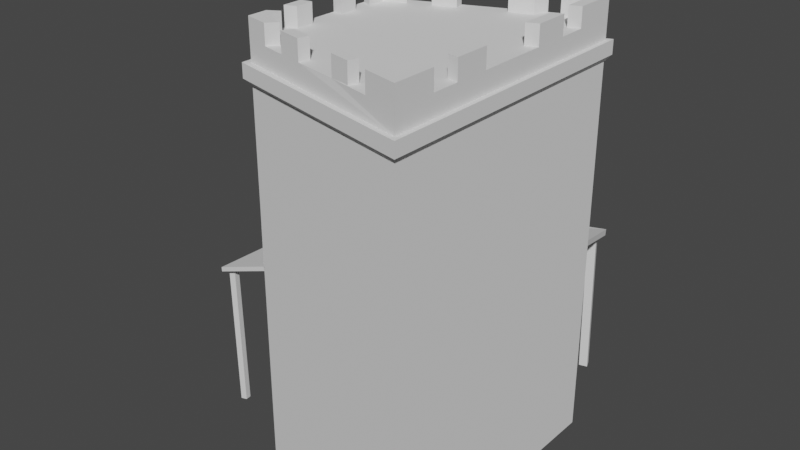 # Source: Arab_house5.blend  (saved by Blender 3.5.10; exported with 4.5.12 LTS)
import bpy
from mathutils import Matrix  # noqa: F401  (used for matrix-valued properties, if any)

bpy.ops.wm.read_factory_settings(use_empty=True)
scene = bpy.context.scene
scene.name = 'Scene'

# ---- collections
col_collection = bpy.data.collections.new('Collection'); scene.collection.children.link(col_collection)

# ---- world
world_world = bpy.data.worlds.new('World'); scene.world = world_world
world_world.use_nodes = True; world_world.node_tree.nodes.clear()
_N = world_world.node_tree.nodes; _L = world_world.node_tree.links
n0 = _N.new('ShaderNodeOutputWorld'); n0.name = 'World Output'; n0.location = (300, 300)
n1 = _N.new('ShaderNodeBackground'); n1.name = 'Background'; n1.location = (10, 300)
n1.inputs[0].default_value = (0.05088, 0.05088, 0.05088, 1.0)
_L.new(n1.outputs[0], n0.inputs[0])
n0.is_active_output = True
world_world.color = (0.05088, 0.05088, 0.05088)
world_world.use_sun_shadow = False
world_world.sun_shadow_jitter_overblur = 0.0

# ---- meshes
me_cube_007 = bpy.data.meshes.new('Cube.007')
me_cube_007.from_pydata([(-1.0, -1.0, -1.0), (-1.0, -1.0, 1.0), (-1.0, 1.0, -1.0), (-1.0, 1.0, 1.0), (1.0, -1.0, -1.0), (1.0, -1.0, 1.0), (1.0, 1.0, -1.0), (1.0, 1.0, 1.0)], [], [(0, 1, 3, 2), (2, 3, 7, 6), (6, 7, 5, 4), (4, 5, 1, 0), (2, 6, 4, 0), (7, 3, 1, 5)])
_uv = me_cube_007.uv_layers.new(name='UVMap')
_uv.uv.foreach_set('vector', [0.375, 0.0, 0.625, 0.0, 0.625, 0.25, 0.375, 0.25, 0.375, 0.25, 0.625, 0.25, 0.625, 0.5, 0.375, 0.5, 0.375, 0.5, 0.625, 0.5, 0.625, 0.75, 0.375, 0.75, 0.375, 0.75, 0.625, 0.75, 0.625, 1.0, 0.375, 1.0, 0.125, 0.5, 0.375, 0.5, 0.375, 0.75, 0.125, 0.75, 0.625, 0.5, 0.875, 0.5, 0.875, 0.75, 0.625, 0.75])
me_cube_007.update()
me_plane = bpy.data.meshes.new('Plane')
me_plane.from_pydata([(-1.0, -1.0, -0.236), (1.0, -1.0, -0.236), (-1.0, 1.0, -0.2453), (1.0, 1.0, -0.2453), (-1.0, 0.7856, 0.0), (1.0, 0.7856, 0.0), (1.0, 0.9299, -0.09027), (-1.0, 0.9299, -0.09027)], [], [(7, 6, 3, 2), (0, 1, 5, 4), (4, 5, 6, 7)])
_uv = me_plane.uv_layers.new(name='UVMap')
_uv.uv.foreach_set('vector', [0.0, 0.9464, 1.0, 0.9464, 1.0, 1.0, 0.0, 1.0, 0.0, 0.0, 1.0, 0.0, 1.0, 0.8928, 0.0, 0.8928, 0.0, 0.8928, 1.0, 0.8928, 1.0, 0.9464, 0.0, 0.9464])
me_plane.update()
me_plane_001 = bpy.data.meshes.new('Plane.001')
me_plane_001.from_pydata([(-1.0, -1.0, -0.236), (1.0, -1.0, -0.236), (-1.0, 1.0, -0.2453), (1.0, 1.0, -0.2453), (-1.0, 0.7856, 0.0), (1.0, 0.7856, 0.0), (1.0, 0.9299, -0.09027), (-1.0, 0.9299, -0.09027)], [], [(7, 6, 3, 2), (0, 1, 5, 4), (4, 5, 6, 7)])
_uv = me_plane_001.uv_layers.new(name='UVMap')
_uv.uv.foreach_set('vector', [0.0, 0.9464, 1.0, 0.9464, 1.0, 1.0, 0.0, 1.0, 0.0, 0.0, 1.0, 0.0, 1.0, 0.8928, 0.0, 0.8928, 0.0, 0.8928, 1.0, 0.8928, 1.0, 0.9464, 0.0, 0.9464])
me_plane_001.update()
me_cube_001 = bpy.data.meshes.new('Cube.001')
me_cube_001.from_pydata([(-0.6641, -2.735, 10.0), (-0.6641, 1.774, 10.0), (4.664, -4.01, 10.0), (4.664, 3.937, 10.0), (-1.0, -3.0, 10.0), (-1.0, 2.0, 10.0), (5.0, 4.436, 10.0), (5.0, -4.436, 10.0), (3.5, 3.827, 10.0), (3.332, 3.396, 10.0), (3.236, -3.979, 10.0), (3.332, -3.691, 10.0), (0.5, -3.359, 10.0), (0.6679, -3.054, 10.0), (0.5, 2.609, 10.0), (0.6679, 2.315, 10.0), (5.0, -2.218, 10.0), (4.664, -2.152, 10.0), (-1.0, -1.75, 10.0), (-0.6641, -1.608, 10.0), (-1.0, 0.75, 10.0), (-0.6641, 0.6466, 10.0), (5.0, 2.218, 10.0), (4.664, 2.079, 10.0), (-1.0, 1.375, 10.0), (-0.6641, 1.21, 10.0), (5.0, 3.086, 10.0), (4.664, 2.944, 10.0), (5.0, 1.109, 10.0), (4.664, 0.9568, 10.0), (-1.0, 0.125, 10.0), (-0.6641, 0.08303, 10.0), (-1.0, -1.125, 10.0), (-0.6641, -1.044, 10.0), (5.0, -1.109, 10.0), (4.664, -1.03, 10.0), (5.0, -3.086, 10.0), (4.664, -3.017, 10.0), (-1.0, -2.375, 10.0), (-0.6641, -2.171, 10.0), (1.25, 2.913, 10.0), (1.334, 2.585, 10.0), (1.25, -3.538, 10.0), (1.334, -3.213, 10.0), (-0.25, -3.179, 10.0), (0.001921, -2.894, 10.0), (-0.25, 2.304, 10.0), (0.001921, 2.044, 10.0), (2.606, -3.833, 10.0), (2.666, -3.532, 10.0), (2.75, 3.522, 10.0), (2.666, 3.126, 10.0), (4.25, 4.131, 10.0), (3.998, 3.667, 10.0), (3.932, -4.171, 10.0), (3.998, -3.851, 10.0), (-1.0, 1.375, 10.6), (-1.0, 2.0, 10.6), (4.25, 4.131, 10.6), (5.0, 4.436, 10.6), (5.0, -3.086, 10.6), (5.0, -4.436, 10.6), (-0.25, -3.179, 10.6), (-1.0, -3.0, 10.6), (-0.6641, 1.21, 10.6), (-0.6641, 1.774, 10.6), (3.998, 3.667, 10.6), (4.664, 3.937, 10.6), (4.664, -3.017, 10.6), (4.664, -4.01, 10.6), (0.001921, -2.894, 10.6), (-0.6641, -2.735, 10.6), (2.75, 3.522, 10.6), (3.5, 3.827, 10.6), (2.666, 3.126, 10.6), (3.332, 3.396, 10.6), (3.332, -3.691, 10.6), (3.236, -3.979, 10.6), (1.25, -3.538, 10.6), (0.5, -3.359, 10.6), (1.334, -3.213, 10.6), (0.6679, -3.054, 10.6), (0.6679, 2.315, 10.6), (0.5, 2.609, 10.6), (5.0, -1.109, 10.6), (5.0, -2.218, 10.6), (4.664, -1.03, 10.6), (4.664, -2.152, 10.6), (-0.6641, -1.608, 10.6), (-1.0, -1.75, 10.6), (-1.0, 0.125, 10.6), (-1.0, 0.75, 10.6), (-0.6641, 0.08303, 10.6), (-0.6641, 0.6466, 10.6), (4.664, 2.079, 10.6), (5.0, 2.218, 10.6), (5.0, 3.086, 10.6), (4.664, 2.944, 10.6), (5.0, 1.109, 10.6), (4.664, 0.9568, 10.6), (-1.0, -1.125, 10.6), (-0.6641, -1.044, 10.6), (-1.0, -2.375, 10.6), (-0.6641, -2.171, 10.6), (1.25, 2.913, 10.6), (1.334, 2.585, 10.6), (-0.25, 2.304, 10.6), (0.001921, 2.044, 10.6), (2.606, -3.833, 10.6), (2.666, -3.532, 10.6), (3.932, -4.171, 10.6), (3.998, -3.851, 10.6), (-1.0, -3.0, 5.0), (-1.0, -3.0, 7.5), (5.0, -4.436, 5.0), (5.0, -4.436, 7.5), (5.0, 4.436, 5.0), (5.0, 4.436, 7.5), (-1.0, -3.0, 8.75), (-1.0, 2.0, 8.75), (5.0, 4.436, 8.75), (5.0, -4.436, 8.75), (-1.0, 2.0, 9.375), (-1.0, -3.0, 9.375), (5.0, -4.436, 9.375), (5.0, 4.436, 9.375), (-1.197, 2.132, 9.375), (5.132, 4.632, 9.375), (5.147, -4.622, 9.375), (-1.186, -3.147, 9.375), (-0.4648, 2.377, 3.725), (-1.072, 0.3935, 3.725), (-2.576, 3.865, 3.725), (-3.764, 1.989, 3.725), (-2.66, 3.732, 0.1576), (-3.68, 2.122, 0.1576), (-1.153, 2.012, 3.725), (-0.4648, 2.377, 3.428), (-1.072, 0.3935, 3.428), (-1.23, 0.1272, 3.428), (-1.23, 0.1272, 3.725), (-2.636, 4.169, 3.725), (-4.065, 1.917, 3.725), (-4.065, 1.917, 3.428), (-0.2864, 2.63, 3.725), (-0.2864, 2.63, 3.428), (-2.636, 4.169, 3.428), (-2.576, 3.865, 4.127), (-3.764, 1.989, 4.127), (-1.072, 0.3935, 4.127), (-0.4648, 2.377, 4.127), (-2.576, 3.865, 3.428), (-2.576, 3.865, 0.0), (-3.764, 1.989, 0.0), (-3.764, 1.989, 3.428), (-2.514, 3.64, 0.1576), (-3.534, 2.03, 0.1576), (-3.534, 2.03, 0.3), (-2.514, 3.64, 0.3), (-2.772, 3.036, 3.007), (-2.624, 3.269, 2.768), (-2.66, 3.732, 2.034), (-3.17, 2.927, 3.27), (-2.699, 3.671, 2.504), (-2.808, 3.499, 2.848), (-2.971, 3.241, 3.113), (-3.68, 2.122, 2.034), (-3.369, 2.613, 3.113), (-3.532, 2.355, 2.848), (-3.641, 2.183, 2.504), (-3.154, 2.123, 2.012), (-2.796, 2.69, 2.964), (-3.122, 2.174, 2.407), (-3.04, 2.303, 2.665), (-2.913, 2.503, 2.871), (-2.437, 3.256, 2.012), (-2.678, 2.876, 2.871), (-2.551, 3.076, 2.665), (-2.469, 3.206, 2.407), (-2.286, 3.495, 0.3), (-3.305, 1.885, 0.3), (-2.433, 3.262, 2.848), (-2.597, 3.004, 3.113), (-2.324, 3.434, 2.504), (-2.286, 3.495, 2.034), (-3.267, 1.945, 2.504), (-3.305, 1.885, 2.034), (-3.158, 2.118, 2.848), (-2.994, 2.376, 3.113), (-2.796, 2.69, 3.27), (-2.485, 3.181, 2.768), (-2.632, 2.948, 3.007), (-2.387, 3.334, 2.461), (-2.352, 3.391, 2.024), (-3.204, 2.045, 2.461), (-3.239, 1.989, 2.024), (-3.106, 2.199, 2.768), (-2.959, 2.432, 3.007), (-2.796, 2.69, 3.136), (-2.35, 3.392, 0.3), (-3.242, 1.985, 0.3), (-3.155, 2.122, 0.3439), (-2.433, 3.263, 0.3439), (-2.527, 3.423, 2.461), (-2.491, 3.479, 2.024), (-3.343, 2.134, 2.461), (-3.379, 2.078, 2.024), (-3.246, 2.287, 2.768), (-3.099, 2.52, 3.007), (-2.935, 2.778, 3.136), (-2.672, 3.194, 2.693), (-2.805, 2.984, 2.909), (-2.586, 3.33, 2.422), (-2.553, 3.382, 2.016), (-3.284, 2.227, 2.422), (-3.318, 2.175, 2.016), (-3.198, 2.363, 2.693), (-3.066, 2.572, 2.909), (-2.935, 2.778, 3.012), (-2.49, 3.481, 0.3), (-3.318, 2.173, 0.3), (-3.381, 2.074, 0.3), (-2.549, 3.389, 0.3), (-2.532, 3.105, 2.693), (-2.665, 2.896, 2.909), (-2.446, 3.241, 2.422), (-2.413, 3.293, 2.016), (-3.145, 2.138, 2.422), (-3.178, 2.086, 2.016), (-3.059, 2.274, 2.693), (-2.926, 2.484, 2.909), (-2.796, 2.69, 3.012), (-2.409, 3.3, 0.3), (-3.179, 2.085, 0.3), (-2.422, 2.995, 2.665), (-2.549, 2.795, 2.871), (-2.341, 3.124, 2.407), (-2.309, 3.175, 2.012), (-2.994, 2.093, 2.407), (-3.026, 2.042, 2.012), (-2.912, 2.222, 2.665), (-2.785, 2.422, 2.871), (-2.667, 2.609, 2.964), (-2.304, 3.182, 0.3439), (-3.027, 2.041, 0.3439), (-1.197, 2.132, 8.937), (5.132, 4.632, 8.937), (5.147, -4.622, 8.937), (-1.186, -3.147, 8.937), (5.0, 4.436, 3.047), (-0.4648, 2.377, 3.047), (-2.576, 3.865, 2.5), (-0.4648, 2.377, 3.203), (-2.576, 3.865, 2.657), (5.0, 4.436, 3.239), (-0.8698, 2.734, 3.205), (-0.8506, 2.727, 3.045), (3.934, 6.381, 2.311), (-2.59, 3.935, 4.127), (-2.636, 4.169, 3.96), (-4.065, 1.917, 3.96), (-3.836, 1.972, 4.127), (-1.144, 0.2726, 4.127), (-1.23, 0.1272, 3.96), (-0.2864, 2.63, 3.96), (-0.3843, 2.492, 4.127), (-1.362, 4.58, 2.307), (-1.401, 4.644, 2.449), (4.294, 6.81, 2.426), (4.319, 6.74, 2.249), (-1.02, 4.373, 2.389), (4.187, 6.479, 2.308), (4.279, 6.242, 2.386), (4.021, 6.151, 2.398), (-0.7823, 4.476, 2.385), (-0.9359, 4.168, 2.448), (-0.7103, 4.249, 2.451), (1.61, 5.439, 2.348), (1.37, 5.342, 2.352), (1.708, 5.179, 2.428), (1.462, 5.091, 2.429), (4.068, 6.23, -2.526), (3.981, 6.46, -2.527), (4.325, 6.322, -2.538), (4.234, 6.558, -2.531), (-0.8494, 4.476, -2.454), (-1.087, 4.373, -2.449), (-1.003, 4.168, -2.476), (-0.7774, 4.249, -2.473), (1.61, 5.317, -2.49), (1.37, 5.22, -2.487), (1.708, 5.057, -2.495), (1.462, 4.969, -2.495), (-1.0, -3.0, -3.41), (5.0, -4.436, -3.41), (5.0, 4.436, -3.41), (-1.072, 0.3935, -3.41), (-0.4648, 2.377, -3.41), (-2.576, 3.865, -3.41), (-3.764, 1.989, -3.41)], [], [(1, 47, 107, 65), (41, 51, 50, 40), (55, 11, 10, 54), (47, 15, 14, 46), (35, 17, 87, 86), (50, 72, 73, 8, 52, 58, 59, 6, 125, 122, 5, 57, 106, 46, 14, 83, 104, 40), (33, 31, 30, 32), (39, 19, 18, 38), (27, 23, 22, 26), (39, 38, 102, 103), (49, 48, 108, 109), (21, 25, 24, 20), (3, 27, 97, 67), (0, 39, 103, 71), (17, 37, 36, 16), (31, 21, 93, 92), (41, 40, 104, 105), (13, 45, 44, 12), (29, 35, 34, 28), (12, 44, 62, 63, 4, 123, 124, 7, 61, 110, 54, 10, 77, 108, 48, 42, 78, 79), (13, 12, 79, 81), (13, 43, 49, 11, 55, 2, 37, 17, 35, 29, 23, 27, 3, 53, 9, 51, 41, 15, 47, 1, 25, 21, 31, 33, 19, 39, 0, 45), (9, 53, 52, 8), (64, 65, 57, 56), (66, 67, 59, 58), (68, 69, 61, 60), (70, 71, 63, 62), (74, 75, 73, 72), (80, 81, 79, 78), (86, 87, 85, 84), (92, 93, 91, 90), (67, 97, 96, 59), (94, 99, 98, 95), (88, 101, 100, 89), (71, 103, 102, 63), (82, 105, 104, 83), (65, 107, 106, 57), (76, 109, 108, 77), (69, 111, 110, 61), (34, 35, 86, 84), (51, 9, 75, 74), (30, 31, 92, 90), (2, 55, 111, 69), (47, 46, 106, 107), (36, 37, 68, 60), (55, 54, 110, 111), (29, 28, 98, 99), (25, 1, 65, 64), (44, 45, 70, 62), (53, 3, 67, 66), (10, 11, 76, 77), (37, 2, 69, 68), (52, 53, 66, 58), (22, 23, 94, 95), (18, 19, 88, 89), (9, 8, 73, 75), (27, 26, 96, 97), (45, 0, 71, 70), (33, 32, 100, 101), (15, 41, 105, 82), (11, 49, 109, 76), (24, 56, 57, 5, 122, 123, 4, 63, 102, 38, 18, 89, 100, 32, 30, 90, 91, 20), (24, 25, 64, 56), (43, 13, 81, 80), (19, 33, 101, 88), (21, 20, 91, 93), (17, 16, 85, 87), (23, 29, 99, 94), (42, 43, 80, 78), (50, 51, 74, 72), (14, 15, 82, 83), (49, 43, 42, 48), (28, 34, 84, 85, 16, 36, 60, 61, 7, 124, 125, 6, 59, 96, 26, 22, 95, 98), (124, 123, 129, 128), (249, 295, 297, 250), (127, 128, 247, 246), (112, 293, 294, 114, 115, 121, 118, 113), (123, 122, 126, 129), (128, 129, 248, 247), (129, 126, 245, 248), (126, 127, 246, 245), (122, 125, 127, 126), (125, 124, 128, 127), (133, 132, 147, 148), (131, 136, 130, 132, 133), (131, 133, 148, 149), (151, 154, 143, 146), (250, 297, 298, 152, 251, 253, 151, 137, 252, 255, 256), (139, 140, 142, 143), (144, 145, 146, 141), (141, 146, 143, 142), (130, 144, 264, 265, 150), (154, 138, 139, 143), (137, 151, 146, 145), (130, 137, 145, 144), (138, 131, 140, 139), (144, 141, 259, 264), (140, 131, 149, 262, 263), (142, 140, 263, 260), (149, 148, 261, 262), (132, 130, 150, 147), (148, 147, 258, 261), (147, 150, 265, 258), (135, 134, 152, 153), (134, 135, 156, 155), (157, 158, 155, 156), (188, 167, 162, 189), (158, 157, 180, 200, 233, 232, 199, 179), (161, 163, 164, 165, 162, 167, 168, 169, 166, 135, 153, 154, 151, 253, 251, 152, 134), (166, 186, 180, 157, 156, 135), (185, 169, 168, 187), (186, 166, 169, 185), (189, 162, 165, 182), (182, 165, 164, 181), (181, 164, 163, 183), (183, 163, 161, 184), (161, 134, 155, 158, 179, 184), (233, 200, 221, 220), (196, 194, 195, 200, 180, 186, 185, 187, 188, 189, 182, 181, 183, 184, 179, 199, 193, 192, 190, 191, 198, 197), (193, 199, 219, 204), (200, 195, 206, 221), (199, 232, 222, 219), (191, 190, 160, 159), (223, 224, 211, 210), (198, 191, 159, 209), (224, 231, 218, 211), (197, 198, 209, 208), (231, 230, 217, 218), (226, 213, 222, 232), (233, 220, 215, 228), (214, 215, 220, 221, 206, 205, 207, 208, 209, 159, 160, 203, 204, 219, 222, 213, 212, 210, 211, 218, 217, 216), (225, 223, 210, 212), (190, 192, 203, 160), (226, 225, 212, 213), (192, 193, 204, 203), (227, 228, 215, 214), (195, 194, 205, 206), (229, 227, 214, 216), (194, 196, 207, 205), (230, 229, 216, 217), (196, 197, 208, 207), (174, 171, 242, 241), (173, 172, 170, 201, 233, 228, 227, 229, 230, 231, 224, 223, 225, 226, 232, 202, 175, 178, 177, 176, 171, 174), (201, 202, 232, 233), (244, 239, 238, 240, 241, 242, 235, 234, 236, 237, 243), (170, 172, 238, 239), (175, 202, 243, 237), (176, 177, 234, 235), (171, 176, 235, 242), (172, 173, 240, 238), (177, 178, 236, 234), (202, 201, 244, 243), (173, 174, 241, 240), (178, 175, 237, 236), (201, 170, 239, 244), (187, 168, 167, 188), (119, 118, 248, 245), (118, 121, 247, 248), (121, 120, 246, 247), (120, 119, 245, 246), (254, 268, 267, 255, 252), (153, 299, 296, 138, 154), (250, 256, 266, 270, 275, 276, 274, 278, 280, 279, 277, 257, 273, 272, 271, 269, 249), (275, 270, 286, 287), (259, 260, 261, 258), (262, 261, 260, 263), (258, 265, 264, 259), (141, 142, 260, 259), (269, 271, 257, 277, 278, 274, 270, 266), (268, 269, 266, 267), (256, 255, 267, 266), (272, 273, 281, 283), (284, 283, 281, 282), (271, 272, 283, 284), (285, 288, 287, 286), (289, 291, 292, 290), (280, 278, 290, 292), (257, 271, 284, 282), (278, 277, 289, 290), (276, 275, 287, 288), (277, 279, 291, 289), (274, 276, 288, 285), (270, 274, 285, 286), (273, 257, 282, 281), (279, 280, 292, 291), (249, 269, 268, 254), (153, 152, 298, 299), (114, 294, 295, 249, 254, 116, 117, 120, 121, 115)])
_uv = me_cube_001.uv_layers.new(name='UVMap')
_uv.uv.foreach_set('vector', [0.861, 0.5153, 0.8333, 0.5148, 0.8333, 0.5148, 0.861, 0.5153, 0.7778, 0.5137, 0.7222, 0.5126, 0.7188, 0.5, 0.7812, 0.5, 0.6667, 0.7388, 0.6945, 0.7383, 0.6875, 0.75, 0.6562, 0.75, 0.8333, 0.5148, 0.8055, 0.5142, 0.8125, 0.5, 0.8438, 0.5, 0.639, 0.6537, 0.639, 0.6823, 0.639, 0.6823, 0.639, 0.6537, 0.625, 0.4062, 0.625, 0.4062, 0.625, 0.4375, 0.625, 0.4375, 0.625, 0.4688, 0.625, 0.4688, 0.625, 0.5, 0.625, 0.5, 0.6094, 0.5, 0.6094, 0.25, 0.625, 0.25, 0.625, 0.25, 0.625, 0.2812, 0.625, 0.2812, 0.625, 0.3125, 0.625, 0.3125, 0.625, 0.3438, 0.625, 0.3438, 0.861, 0.6526, 0.861, 0.5977, 0.875, 0.5938, 0.875, 0.6562, 0.861, 0.7075, 0.861, 0.6801, 0.875, 0.6875, 0.875, 0.7188, 0.639, 0.5395, 0.639, 0.568, 0.625, 0.5625, 0.625, 0.5312, 0.861, 0.7075, 0.875, 0.7188, 0.875, 0.7188, 0.861, 0.7075, 0.7222, 0.7377, 0.7188, 0.75, 0.7188, 0.75, 0.7222, 0.7377, 0.861, 0.5703, 0.861, 0.5428, 0.875, 0.5312, 0.875, 0.5625, 0.639, 0.5109, 0.639, 0.5395, 0.639, 0.5395, 0.639, 0.5109, 0.861, 0.735, 0.861, 0.7075, 0.861, 0.7075, 0.861, 0.735, 0.639, 0.6823, 0.639, 0.7108, 0.625, 0.7188, 0.625, 0.6875, 0.861, 0.5977, 0.861, 0.5703, 0.861, 0.5703, 0.861, 0.5977, 0.7778, 0.5137, 0.7812, 0.5, 0.7812, 0.5, 0.7778, 0.5137, 0.8055, 0.7361, 0.8333, 0.7355, 0.8437, 0.75, 0.8125, 0.75, 0.639, 0.5966, 0.639, 0.6537, 0.625, 0.6563, 0.625, 0.5938, 0.625, 0.9375, 0.625, 0.9688, 0.625, 0.9688, 0.625, 1.0, 0.625, 1.0, 0.6094, 1.0, 0.6094, 0.75, 0.625, 0.75, 0.625, 0.75, 0.625, 0.7812, 0.625, 0.7812, 0.625, 0.8125, 0.625, 0.8125, 0.625, 0.8438, 0.625, 0.8438, 0.625, 0.9062, 0.625, 0.9062, 0.625, 0.9375, 0.8055, 0.7361, 0.8125, 0.75, 0.8125, 0.75, 0.8055, 0.7361, 0.8055, 0.7361, 0.7778, 0.7366, 0.7222, 0.7377, 0.6945, 0.7383, 0.6667, 0.7388, 0.639, 0.7394, 0.639, 0.7108, 0.639, 0.6823, 0.639, 0.6537, 0.639, 0.5966, 0.639, 0.568, 0.639, 0.5395, 0.639, 0.5109, 0.6667, 0.5115, 0.6945, 0.512, 0.7222, 0.5126, 0.7778, 0.5137, 0.8055, 0.5142, 0.8333, 0.5148, 0.861, 0.5153, 0.861, 0.5428, 0.861, 0.5703, 0.861, 0.5977, 0.861, 0.6526, 0.861, 0.6801, 0.861, 0.7075, 0.861, 0.735, 0.8333, 0.7355, 0.6945, 0.512, 0.6667, 0.5115, 0.6562, 0.5, 0.6875, 0.5, 0.861, 0.5428, 0.861, 0.5153, 0.875, 0.5, 0.875, 0.5312, 0.6667, 0.5115, 0.639, 0.5109, 0.625, 0.5, 0.6562, 0.5, 0.639, 0.7108, 0.639, 0.7394, 0.625, 0.75, 0.625, 0.7188, 0.8333, 0.7355, 0.861, 0.735, 0.875, 0.75, 0.8437, 0.75, 0.7222, 0.5126, 0.6945, 0.512, 0.6875, 0.5, 0.7188, 0.5, 0.7778, 0.7366, 0.8055, 0.7361, 0.8125, 0.75, 0.7812, 0.75, 0.639, 0.6537, 0.639, 0.6823, 0.625, 0.6875, 0.625, 0.6563, 0.861, 0.5977, 0.861, 0.5703, 0.875, 0.5625, 0.875, 0.5938, 0.639, 0.5109, 0.639, 0.5395, 0.625, 0.5312, 0.625, 0.5, 0.639, 0.568, 0.639, 0.5966, 0.625, 0.5938, 0.625, 0.5625, 0.861, 0.6801, 0.861, 0.6526, 0.875, 0.6562, 0.875, 0.6875, 0.861, 0.735, 0.861, 0.7075, 0.875, 0.7188, 0.875, 0.75, 0.8055, 0.5142, 0.7778, 0.5137, 0.7812, 0.5, 0.8125, 0.5, 0.861, 0.5153, 0.8333, 0.5148, 0.8438, 0.5, 0.875, 0.5, 0.6945, 0.7383, 0.7222, 0.7377, 0.7188, 0.75, 0.6875, 0.75, 0.639, 0.7394, 0.6667, 0.7388, 0.6562, 0.75, 0.625, 0.75, 0.625, 0.6563, 0.639, 0.6537, 0.639, 0.6537, 0.625, 0.6563, 0.7222, 0.5126, 0.6945, 0.512, 0.6945, 0.512, 0.7222, 0.5126, 0.875, 0.5938, 0.861, 0.5977, 0.861, 0.5977, 0.875, 0.5938, 0.639, 0.7394, 0.6667, 0.7388, 0.6667, 0.7388, 0.639, 0.7394, 0.8333, 0.5148, 0.8438, 0.5, 0.8438, 0.5, 0.8333, 0.5148, 0.625, 0.7188, 0.639, 0.7108, 0.639, 0.7108, 0.625, 0.7188, 0.6667, 0.7388, 0.6562, 0.75, 0.6562, 0.75, 0.6667, 0.7388, 0.639, 0.5966, 0.625, 0.5938, 0.625, 0.5938, 0.639, 0.5966, 0.861, 0.5428, 0.861, 0.5153, 0.861, 0.5153, 0.861, 0.5428, 0.8437, 0.75, 0.8333, 0.7355, 0.8333, 0.7355, 0.8437, 0.75, 0.6667, 0.5115, 0.639, 0.5109, 0.639, 0.5109, 0.6667, 0.5115, 0.6875, 0.75, 0.6945, 0.7383, 0.6945, 0.7383, 0.6875, 0.75, 0.639, 0.7108, 0.639, 0.7394, 0.639, 0.7394, 0.639, 0.7108, 0.6562, 0.5, 0.6667, 0.5115, 0.6667, 0.5115, 0.6562, 0.5, 0.625, 0.5625, 0.639, 0.568, 0.639, 0.568, 0.625, 0.5625, 0.875, 0.6875, 0.861, 0.6801, 0.861, 0.6801, 0.875, 0.6875, 0.6945, 0.512, 0.6875, 0.5, 0.6875, 0.5, 0.6945, 0.512, 0.639, 0.5395, 0.625, 0.5312, 0.625, 0.5312, 0.639, 0.5395, 0.8333, 0.7355, 0.861, 0.735, 0.861, 0.735, 0.8333, 0.7355, 0.861, 0.6526, 0.875, 0.6562, 0.875, 0.6562, 0.861, 0.6526, 0.8055, 0.5142, 0.7778, 0.5137, 0.7778, 0.5137, 0.8055, 0.5142, 0.6945, 0.7383, 0.7222, 0.7377, 0.7222, 0.7377, 0.6945, 0.7383, 0.625, 0.2188, 0.625, 0.2188, 0.625, 0.25, 0.625, 0.25, 0.6094, 0.25, 0.6094, 0.0, 0.625, 0.0, 0.625, 0.0, 0.625, 0.03125, 0.625, 0.03125, 0.625, 0.0625, 0.625, 0.0625, 0.625, 0.09375, 0.625, 0.09375, 0.625, 0.1562, 0.625, 0.1562, 0.625, 0.1875, 0.625, 0.1875, 0.875, 0.5312, 0.861, 0.5428, 0.861, 0.5428, 0.875, 0.5312, 0.7778, 0.7366, 0.8055, 0.7361, 0.8055, 0.7361, 0.7778, 0.7366, 0.861, 0.6801, 0.861, 0.6526, 0.861, 0.6526, 0.861, 0.6801, 0.861, 0.5703, 0.875, 0.5625, 0.875, 0.5625, 0.861, 0.5703, 0.639, 0.6823, 0.625, 0.6875, 0.625, 0.6875, 0.639, 0.6823, 0.639, 0.568, 0.639, 0.5966, 0.639, 0.5966, 0.639, 0.568, 0.7812, 0.75, 0.7778, 0.7366, 0.7778, 0.7366, 0.7812, 0.75, 0.7188, 0.5, 0.7222, 0.5126, 0.7222, 0.5126, 0.7188, 0.5, 0.8125, 0.5, 0.8055, 0.5142, 0.8055, 0.5142, 0.8125, 0.5, 0.7222, 0.7377, 0.7778, 0.7366, 0.7812, 0.75, 0.7188, 0.75, 0.625, 0.5938, 0.625, 0.6563, 0.625, 0.6563, 0.625, 0.6875, 0.625, 0.6875, 0.625, 0.7188, 0.625, 0.7188, 0.625, 0.75, 0.625, 0.75, 0.6094, 0.75, 0.6094, 0.5, 0.625, 0.5, 0.625, 0.5, 0.625, 0.5312, 0.625, 0.5312, 0.625, 0.5625, 0.625, 0.5625, 0.625, 0.5938, 0.6094, 0.75, 0.6094, 1.0, 0.6094, 1.0, 0.6094, 0.75, 0.4375, 0.5, 0.375, 0.5, 0.375, 0.322, 0.458, 0.322, 0.6094, 0.5, 0.6094, 0.75, 0.5984, 0.75, 0.5984, 0.5, 0.5, 1.0, 0.375, 1.0, 0.375, 0.75, 0.5, 0.75, 0.5625, 0.75, 0.5938, 0.75, 0.5938, 1.0, 0.5625, 1.0, 0.6094, 0.0, 0.6094, 0.25, 0.6094, 0.25, 0.6094, 0.0, 0.6094, 0.75, 0.6094, 1.0, 0.5984, 1.0, 0.5984, 0.75, 0.6094, 0.0, 0.6094, 0.25, 0.5984, 0.25, 0.5984, 0.0, 0.6094, 0.25, 0.6094, 0.5, 0.5984, 0.5, 0.5984, 0.25, 0.6094, 0.25, 0.6094, 0.5, 0.6094, 0.5, 0.6094, 0.25, 0.6094, 0.5, 0.6094, 0.75, 0.6094, 0.75, 0.6094, 0.5, 0.5, 0.2229, 0.5, 0.322, 0.5, 0.322, 0.5, 0.2229, 0.5, 0.2229, 0.5, 0.2767, 0.5, 0.322, 0.5, 0.322, 0.5, 0.2229, 0.5, 0.2229, 0.5, 0.2229, 0.5, 0.2229, 0.5, 0.2229, 0.49, 0.322, 0.49, 0.1567, 0.49, 0.1567, 0.49, 0.322, 0.458, 0.322, 0.375, 0.322, 0.375, 0.322, 0.375, 0.322, 0.458, 0.322, 0.4634, 0.322, 0.49, 0.322, 0.49, 0.322, 0.4634, 0.322, 0.4634, 0.322, 0.458, 0.322, 0.49, 0.1567, 0.5, 0.1567, 0.5, 0.1567, 0.49, 0.1567, 0.5, 0.322, 0.49, 0.322, 0.49, 0.322, 0.5, 0.322, 0.5, 0.322, 0.49, 0.322, 0.49, 0.1567, 0.5, 0.1567, 0.5, 0.322, 0.5, 0.322, 0.5, 0.322, 0.5, 0.322, 0.5, 0.322, 0.49, 0.1567, 0.49, 0.1567, 0.49, 0.1567, 0.49, 0.1567, 0.49, 0.322, 0.49, 0.322, 0.49, 0.322, 0.49, 0.322, 0.5, 0.322, 0.49, 0.322, 0.49, 0.322, 0.5, 0.322, 0.49, 0.1567, 0.5, 0.1567, 0.5, 0.1567, 0.49, 0.1567, 0.5, 0.322, 0.5, 0.322, 0.5, 0.322, 0.5, 0.322, 0.5, 0.1567, 0.5, 0.1567, 0.5, 0.1567, 0.5, 0.1567, 0.5, 0.1567, 0.5, 0.1567, 0.5, 0.1567, 0.5, 0.1567, 0.5, 0.1567, 0.5, 0.2229, 0.5, 0.2229, 0.5, 0.2229, 0.5, 0.2229, 0.5, 0.322, 0.5, 0.322, 0.5, 0.322, 0.5, 0.322, 0.5, 0.2229, 0.5, 0.322, 0.5, 0.322, 0.5, 0.2229, 0.5, 0.322, 0.5, 0.322, 0.5, 0.322, 0.5, 0.322, 0.3803, 0.1685, 0.3803, 0.3103, 0.375, 0.322, 0.375, 0.1567, 0.3803, 0.3103, 0.3803, 0.1685, 0.3803, 0.1685, 0.3803, 0.3103, 0.3881, 0.1685, 0.388, 0.3103, 0.3803, 0.3103, 0.3803, 0.1685, 0.484, 0.2117, 0.4847, 0.2117, 0.4847, 0.2385, 0.4847, 0.2385, 0.388, 0.3103, 0.3881, 0.1685, 0.3881, 0.1685, 0.3881, 0.1773, 0.3881, 0.1861, 0.388, 0.2931, 0.388, 0.3023, 0.388, 0.3103, 0.4532, 0.3103, 0.4652, 0.3103, 0.4755, 0.3103, 0.4823, 0.3103, 0.4847, 0.2385, 0.4847, 0.2117, 0.4847, 0.189, 0.4847, 0.1738, 0.4532, 0.1685, 0.3803, 0.1685, 0.375, 0.1567, 0.49, 0.1567, 0.49, 0.322, 0.4634, 0.322, 0.458, 0.322, 0.375, 0.322, 0.3803, 0.3103, 0.4532, 0.1685, 0.4541, 0.1685, 0.3881, 0.1685, 0.3881, 0.1685, 0.3803, 0.1685, 0.3803, 0.1685, 0.4658, 0.1702, 0.4652, 0.1685, 0.4847, 0.1685, 0.4818, 0.1753, 0.4541, 0.1685, 0.4532, 0.1685, 0.4652, 0.1685, 0.4658, 0.1702, 0.4847, 0.2402, 0.4847, 0.2402, 0.4847, 0.267, 0.484, 0.267, 0.484, 0.267, 0.4847, 0.267, 0.4847, 0.3103, 0.4818, 0.3034, 0.4818, 0.3034, 0.4847, 0.3103, 0.4652, 0.3103, 0.4658, 0.3085, 0.4658, 0.3085, 0.4652, 0.3103, 0.4532, 0.3103, 0.4541, 0.3103, 0.4532, 0.3103, 0.3803, 0.3103, 0.3803, 0.3103, 0.388, 0.3103, 0.388, 0.3103, 0.4541, 0.3103, 0.3881, 0.1861, 0.3881, 0.1773, 0.3881, 0.1773, 0.3881, 0.1861, 0.4772, 0.187, 0.4653, 0.1786, 0.4527, 0.1772, 0.3881, 0.1773, 0.3881, 0.1685, 0.4541, 0.1685, 0.4658, 0.1702, 0.4818, 0.1753, 0.484, 0.2117, 0.4847, 0.2402, 0.484, 0.267, 0.4818, 0.3034, 0.4658, 0.3085, 0.4541, 0.3103, 0.388, 0.3103, 0.388, 0.3023, 0.4526, 0.3016, 0.4652, 0.3001, 0.4772, 0.2918, 0.4809, 0.2637, 0.4822, 0.2399, 0.4809, 0.2153, 0.4526, 0.3016, 0.388, 0.3023, 0.388, 0.3023, 0.4526, 0.3016, 0.3881, 0.1773, 0.4527, 0.1772, 0.4527, 0.1772, 0.3881, 0.1773, 0.388, 0.3023, 0.388, 0.2931, 0.388, 0.2931, 0.388, 0.3023, 0.4809, 0.2637, 0.4772, 0.2918, 0.4772, 0.2918, 0.4809, 0.2637, 0.4736, 0.2824, 0.4779, 0.2595, 0.4779, 0.2595, 0.4736, 0.2824, 0.4822, 0.2399, 0.4809, 0.2637, 0.4809, 0.2637, 0.4822, 0.2399, 0.4779, 0.2595, 0.4794, 0.2398, 0.4794, 0.2398, 0.4779, 0.2595, 0.4809, 0.2153, 0.4822, 0.2399, 0.4822, 0.2399, 0.4809, 0.2153, 0.4794, 0.2398, 0.4779, 0.2196, 0.4779, 0.2196, 0.4794, 0.2398, 0.4516, 0.2934, 0.4516, 0.2934, 0.388, 0.2931, 0.388, 0.2931, 0.3881, 0.1861, 0.3881, 0.1861, 0.4516, 0.1854, 0.4516, 0.1854, 0.4642, 0.1871, 0.4516, 0.1854, 0.3881, 0.1861, 0.3881, 0.1773, 0.4527, 0.1772, 0.4653, 0.1786, 0.4772, 0.187, 0.4809, 0.2153, 0.4822, 0.2399, 0.4809, 0.2637, 0.4772, 0.2918, 0.4652, 0.3001, 0.4526, 0.3016, 0.388, 0.3023, 0.388, 0.2931, 0.4516, 0.2934, 0.4642, 0.2917, 0.4736, 0.2824, 0.4779, 0.2595, 0.4794, 0.2398, 0.4779, 0.2196, 0.4736, 0.1965, 0.4642, 0.2917, 0.4736, 0.2824, 0.4736, 0.2824, 0.4642, 0.2917, 0.4772, 0.2918, 0.4652, 0.3001, 0.4652, 0.3001, 0.4772, 0.2918, 0.4516, 0.2934, 0.4642, 0.2917, 0.4642, 0.2917, 0.4516, 0.2934, 0.4652, 0.3001, 0.4526, 0.3016, 0.4526, 0.3016, 0.4652, 0.3001, 0.4642, 0.1871, 0.4516, 0.1854, 0.4516, 0.1854, 0.4642, 0.1871, 0.4527, 0.1772, 0.4653, 0.1786, 0.4653, 0.1786, 0.4527, 0.1772, 0.4736, 0.1965, 0.4642, 0.1871, 0.4642, 0.1871, 0.4736, 0.1965, 0.4653, 0.1786, 0.4772, 0.187, 0.4772, 0.187, 0.4653, 0.1786, 0.4779, 0.2196, 0.4736, 0.1965, 0.4736, 0.1965, 0.4779, 0.2196, 0.4772, 0.187, 0.4809, 0.2153, 0.4809, 0.2153, 0.4772, 0.187, 0.4767, 0.2213, 0.4783, 0.2397, 0.4783, 0.2397, 0.4767, 0.2213, 0.4723, 0.1998, 0.4637, 0.1904, 0.4513, 0.1886, 0.3897, 0.1893, 0.3881, 0.1861, 0.4516, 0.1854, 0.4642, 0.1871, 0.4736, 0.1965, 0.4779, 0.2196, 0.4794, 0.2398, 0.4779, 0.2595, 0.4736, 0.2824, 0.4642, 0.2917, 0.4516, 0.2934, 0.388, 0.2931, 0.3896, 0.2898, 0.4512, 0.2902, 0.4637, 0.2884, 0.4723, 0.279, 0.4767, 0.2577, 0.4783, 0.2397, 0.4767, 0.2213, 0.3897, 0.1893, 0.3896, 0.2898, 0.388, 0.2931, 0.3881, 0.1861, 0.3897, 0.1893, 0.4513, 0.1886, 0.4637, 0.1904, 0.4723, 0.1998, 0.4767, 0.2213, 0.4783, 0.2397, 0.4767, 0.2577, 0.4723, 0.279, 0.4637, 0.2884, 0.4512, 0.2902, 0.3896, 0.2898, 0.4513, 0.1886, 0.4637, 0.1904, 0.4637, 0.1904, 0.4513, 0.1886, 0.4512, 0.2902, 0.3896, 0.2898, 0.3896, 0.2898, 0.4512, 0.2902, 0.4767, 0.2577, 0.4723, 0.279, 0.4723, 0.279, 0.4767, 0.2577, 0.4783, 0.2397, 0.4767, 0.2577, 0.4767, 0.2577, 0.4783, 0.2397, 0.4637, 0.1904, 0.4723, 0.1998, 0.4723, 0.1998, 0.4637, 0.1904, 0.4723, 0.279, 0.4637, 0.2884, 0.4637, 0.2884, 0.4723, 0.279, 0.3896, 0.2898, 0.3897, 0.1893, 0.3897, 0.1893, 0.3896, 0.2898, 0.4723, 0.1998, 0.4767, 0.2213, 0.4767, 0.2213, 0.4723, 0.1998, 0.4637, 0.2884, 0.4512, 0.2902, 0.4512, 0.2902, 0.4637, 0.2884, 0.3897, 0.1893, 0.4513, 0.1886, 0.4513, 0.1886, 0.3897, 0.1893, 0.4818, 0.1753, 0.4847, 0.1685, 0.4847, 0.2117, 0.484, 0.2117, 0.5938, 0.25, 0.5938, 8.08e-06, 0.5984, 0.0, 0.5984, 0.25, 0.5937, 1.0, 0.5937, 0.7502, 0.5984, 0.75, 0.5984, 1.0, 0.5938, 0.7499, 0.5938, 0.5002, 0.5984, 0.5, 0.5984, 0.75, 0.5938, 0.4997, 0.5938, 0.25, 0.5984, 0.25, 0.5984, 0.5, 0.4423, 0.5, 0.4423, 0.5, 0.4634, 0.322, 0.4634, 0.322, 0.4634, 0.322, 0.375, 0.1567, 0.375, 0.1567, 0.375, 0.1567, 0.49, 0.1567, 0.49, 0.1567, 0.458, 0.322, 0.458, 0.322, 0.458, 0.322, 0.4571, 0.3303, 0.457, 0.3309, 0.4564, 0.3362, 0.4563, 0.3366, 0.4484, 0.4053, 0.4484, 0.4054, 0.4475, 0.4131, 0.4476, 0.4124, 0.439, 0.4871, 0.4388, 0.489, 0.4382, 0.494, 0.4383, 0.4932, 0.4375, 0.5, 0.4375, 0.5, 0.457, 0.3309, 0.4571, 0.3303, 0.4571, 0.3303, 0.457, 0.3309, 0.5, 0.322, 0.5, 0.1567, 0.5, 0.1672, 0.5, 0.3113, 0.5, 0.1567, 0.5, 0.1567, 0.5, 0.1567, 0.5, 0.1567, 0.5, 0.322, 0.5, 0.322, 0.5, 0.322, 0.5, 0.322, 0.5, 0.322, 0.5, 0.1567, 0.5, 0.1567, 0.5, 0.322, 0.4375, 0.5, 0.4383, 0.4932, 0.439, 0.4871, 0.4476, 0.4124, 0.4484, 0.4053, 0.4563, 0.3366, 0.4571, 0.3303, 0.458, 0.322, 0.4423, 0.5, 0.4375, 0.5, 0.458, 0.322, 0.4634, 0.322, 0.458, 0.322, 0.4634, 0.322, 0.4634, 0.322, 0.458, 0.322, 0.4382, 0.494, 0.4388, 0.489, 0.4388, 0.489, 0.4382, 0.494, 0.4383, 0.4932, 0.4382, 0.494, 0.4388, 0.489, 0.439, 0.4871, 0.4383, 0.4932, 0.4382, 0.494, 0.4382, 0.494, 0.4383, 0.4932, 0.4563, 0.3366, 0.4564, 0.3362, 0.457, 0.3309, 0.4571, 0.3303, 0.4476, 0.4124, 0.4475, 0.4131, 0.4484, 0.4054, 0.4484, 0.4053, 0.4484, 0.4054, 0.4484, 0.4053, 0.4484, 0.4053, 0.4484, 0.4054, 0.439, 0.4871, 0.4383, 0.4932, 0.4383, 0.4932, 0.439, 0.4871, 0.4484, 0.4053, 0.4476, 0.4124, 0.4476, 0.4124, 0.4484, 0.4053, 0.4564, 0.3362, 0.457, 0.3309, 0.457, 0.3309, 0.4564, 0.3362, 0.4476, 0.4124, 0.4475, 0.4131, 0.4475, 0.4131, 0.4476, 0.4124, 0.4563, 0.3366, 0.4564, 0.3362, 0.4564, 0.3362, 0.4563, 0.3366, 0.4571, 0.3303, 0.4563, 0.3366, 0.4563, 0.3366, 0.4571, 0.3303, 0.4388, 0.489, 0.439, 0.4871, 0.439, 0.4871, 0.4388, 0.489, 0.4475, 0.4131, 0.4484, 0.4054, 0.4484, 0.4054, 0.4475, 0.4131, 0.4375, 0.5, 0.4375, 0.5, 0.4423, 0.5, 0.4423, 0.5, 0.375, 0.1567, 0.375, 0.322, 0.375, 0.322, 0.375, 0.1567, 0.5, 0.75, 0.375, 0.75, 0.375, 0.5, 0.4375, 0.5, 0.4423, 0.5, 0.5, 0.5, 0.5625, 0.5, 0.5938, 0.5, 0.5938, 0.75, 0.5625, 0.75])
me_cube_001.update()
me_cube_002 = bpy.data.meshes.new('Cube.002')
me_cube_002.from_pydata([(5.0, 4.436, 7.5), (-1.0, 2.0, 8.75), (5.0, 4.436, 8.75), (-0.4648, 2.377, 3.725), (-1.153, 2.012, 3.725), (-0.4648, 2.377, 3.428), (-0.4648, 2.377, 2.657), (5.0, 4.436, 2.692), (5.0, 4.436, 3.846), (5.0, 4.436, 3.872), (0.7841, 2.845, 3.626), (3.384, 3.877, 3.824), (3.483, 3.865, 3.642), (2.248, 3.399, 3.798), (3.475, 3.908, 3.827), (2.003, 3.307, 3.791), (0.7945, 2.83, 3.764), (0.9195, 2.875, 3.768), (3.5, 3.499, 3.806), (2.364, 3.021, 3.78), (2.119, 2.929, 3.773), (1.035, 2.497, 3.75), (2.777, 3.565, 6.202), (2.301, 3.37, 4.973), (2.599, 3.487, 6.025), (2.446, 3.422, 5.742), (2.341, 3.381, 5.365), (3.409, 3.855, 4.969), (2.952, 3.642, 6.201), (3.376, 3.835, 5.361), (3.278, 3.789, 5.739), (3.129, 3.721, 6.023), (2.015, 3.259, 4.974), (1.587, 3.06, 6.206), (2.012, 3.247, 5.366), (1.914, 3.201, 5.744), (1.765, 3.136, 6.027), (1.465, 3.009, 6.206), (0.9656, 2.822, 4.979), (1.286, 2.935, 6.029), (1.131, 2.875, 5.746), (1.025, 2.836, 5.369), (2.434, 2.939, 4.958), (2.893, 3.186, 6.184), (2.457, 3.002, 5.347), (2.561, 3.044, 5.724), (2.715, 3.109, 6.007), (3.067, 3.263, 6.183), (3.542, 3.424, 4.954), (3.244, 3.342, 6.005), (3.393, 3.41, 5.721), (3.491, 3.457, 5.343), (1.703, 2.682, 6.188), (2.148, 2.829, 4.958), (1.881, 2.757, 6.01), (2.03, 2.823, 5.726), (2.127, 2.869, 5.348), (1.099, 2.392, 4.964), (1.581, 2.631, 6.188), (1.14, 2.458, 5.351), (1.247, 2.496, 5.728), (1.401, 2.557, 6.011), (0.8232, 3.122, 3.756), (0.6982, 3.077, 3.752), (3.387, 4.112, 3.631), (0.6879, 3.092, 3.614), (3.378, 4.155, 3.815), (3.288, 4.124, 3.812), (2.152, 3.646, 3.786), (1.907, 3.554, 3.78)], [], [(68, 67, 66, 64, 65, 63, 62, 69), (16, 17, 62, 63), (22, 28, 47, 43), (10, 16, 63, 65), (37, 33, 52, 58), (16, 10, 12, 14, 9, 8, 7, 6, 5, 3), (17, 38, 57, 21), (15, 13, 68, 69), (27, 11, 18, 48), (19, 42, 44, 45, 46, 43, 47, 49, 50, 51, 48, 18), (13, 23, 42, 19), (15, 17, 21, 20), (32, 15, 20, 53), (11, 13, 19, 18), (21, 57, 59, 60, 61, 58, 52, 54, 55, 56, 53, 20), (47, 28, 31, 49), (49, 31, 30, 50), (50, 30, 29, 51), (51, 29, 27, 48), (22, 43, 46, 24), (24, 46, 45, 25), (25, 45, 44, 26), (26, 44, 42, 23), (37, 58, 61, 39), (39, 61, 60, 40), (40, 60, 59, 41), (41, 59, 57, 38), (52, 33, 36, 54), (54, 36, 35, 55), (55, 35, 34, 56), (56, 34, 32, 53), (14, 12, 64, 66), (11, 14, 66, 67), (17, 15, 69, 62), (13, 11, 67, 68), (12, 10, 65, 64), (9, 14, 11, 27, 29, 30, 31, 28, 22, 24, 25, 26, 23, 13, 15, 32, 34, 35, 36, 33, 37, 39, 40, 41, 38, 17, 16, 3, 4, 1, 2, 0)])
_uv = me_cube_002.uv_layers.new(name='UVMap')
_uv.uv.foreach_set('vector', [0.486, 0.4104, 0.481, 0.4419, 0.4805, 0.4452, 0.4752, 0.4463, 0.4884, 0.3678, 0.4925, 0.3691, 0.4918, 0.3737, 0.4873, 0.4024, 0.4925, 0.3691, 0.4918, 0.3737, 0.4918, 0.3737, 0.4925, 0.3691, 0.5485, 0.4083, 0.5483, 0.4142, 0.5483, 0.4142, 0.5485, 0.4083, 0.4884, 0.3678, 0.4925, 0.3691, 0.4925, 0.3691, 0.4884, 0.3678, 0.5497, 0.3631, 0.5496, 0.367, 0.5496, 0.367, 0.5497, 0.3631, 0.4925, 0.3691, 0.4884, 0.3678, 0.4752, 0.4463, 0.4805, 0.4452, 0.4718, 0.5, 0.4712, 0.5, 0.4423, 0.5, 0.4634, 0.322, 0.49, 0.322, 0.5, 0.322, 0.4918, 0.3737, 0.5381, 0.3533, 0.5381, 0.3533, 0.4918, 0.3737, 0.4873, 0.4024, 0.486, 0.4104, 0.486, 0.4104, 0.4873, 0.4024, 0.5337, 0.4325, 0.481, 0.4419, 0.481, 0.4419, 0.5337, 0.4325, 0.486, 0.4104, 0.5358, 0.3963, 0.5408, 0.3952, 0.5476, 0.3944, 0.5483, 0.4023, 0.5485, 0.4083, 0.5483, 0.4142, 0.5478, 0.4203, 0.5466, 0.4287, 0.5392, 0.4311, 0.5337, 0.4325, 0.481, 0.4419, 0.486, 0.4104, 0.5358, 0.3963, 0.5358, 0.3963, 0.486, 0.4104, 0.4873, 0.4024, 0.4918, 0.3737, 0.4918, 0.3737, 0.4873, 0.4024, 0.5363, 0.3863, 0.4873, 0.4024, 0.4873, 0.4024, 0.5363, 0.3863, 0.481, 0.4419, 0.486, 0.4104, 0.486, 0.4104, 0.481, 0.4419, 0.4918, 0.3737, 0.5381, 0.3533, 0.5427, 0.3516, 0.5489, 0.3499, 0.5496, 0.3574, 0.5497, 0.3631, 0.5496, 0.367, 0.5492, 0.3729, 0.548, 0.3811, 0.5413, 0.3843, 0.5363, 0.3863, 0.4873, 0.4024, 0.5483, 0.4142, 0.5483, 0.4142, 0.5482, 0.4202, 0.5478, 0.4203, 0.5478, 0.4203, 0.5482, 0.4202, 0.5479, 0.4299, 0.5466, 0.4287, 0.5466, 0.4287, 0.5479, 0.4299, 0.5391, 0.4315, 0.5392, 0.4311, 0.5392, 0.4311, 0.5391, 0.4315, 0.5337, 0.4325, 0.5337, 0.4325, 0.5485, 0.4083, 0.5485, 0.4083, 0.5483, 0.4023, 0.5487, 0.4022, 0.5487, 0.4022, 0.5483, 0.4023, 0.5476, 0.3944, 0.549, 0.3926, 0.549, 0.3926, 0.5476, 0.3944, 0.5408, 0.3952, 0.5408, 0.3949, 0.5408, 0.3949, 0.5408, 0.3952, 0.5358, 0.3963, 0.5358, 0.3963, 0.5497, 0.3631, 0.5497, 0.3631, 0.5496, 0.3574, 0.5499, 0.3573, 0.5499, 0.3573, 0.5496, 0.3574, 0.5489, 0.3499, 0.5502, 0.348, 0.5502, 0.348, 0.5489, 0.3499, 0.5427, 0.3516, 0.5428, 0.3512, 0.5428, 0.3512, 0.5427, 0.3516, 0.5381, 0.3533, 0.5381, 0.3533, 0.5496, 0.367, 0.5496, 0.367, 0.5495, 0.3728, 0.5492, 0.3729, 0.5492, 0.3729, 0.5495, 0.3728, 0.5492, 0.3821, 0.548, 0.3811, 0.548, 0.3811, 0.5492, 0.3821, 0.5412, 0.3847, 0.5413, 0.3843, 0.5413, 0.3843, 0.5412, 0.3847, 0.5363, 0.3863, 0.5363, 0.3863, 0.4805, 0.4452, 0.4752, 0.4463, 0.4752, 0.4463, 0.4805, 0.4452, 0.481, 0.4419, 0.4805, 0.4452, 0.4805, 0.4452, 0.481, 0.4419, 0.4918, 0.3737, 0.4873, 0.4024, 0.4873, 0.4024, 0.4918, 0.3737, 0.486, 0.4104, 0.481, 0.4419, 0.481, 0.4419, 0.486, 0.4104, 0.4752, 0.4463, 0.4884, 0.3678, 0.4884, 0.3678, 0.4752, 0.4463, 0.4718, 0.5, 0.4805, 0.4452, 0.481, 0.4419, 0.5337, 0.4325, 0.5391, 0.4315, 0.5437, 0.4307, 0.5468, 0.4301, 0.5483, 0.4142, 0.5485, 0.4083, 0.5487, 0.4022, 0.5488, 0.3971, 0.5489, 0.3936, 0.5358, 0.3963, 0.486, 0.4104, 0.4873, 0.4024, 0.5363, 0.3863, 0.5412, 0.3847, 0.5454, 0.3833, 0.5482, 0.3824, 0.5496, 0.367, 0.5497, 0.3631, 0.5499, 0.3573, 0.55, 0.3523, 0.5501, 0.349, 0.5381, 0.3533, 0.4918, 0.3737, 0.4925, 0.3691, 0.5, 0.322, 0.5, 0.2767, 0.5938, 0.25, 0.5938, 0.5, 0.5625, 0.5])
me_cube_002.update()
me_cube = bpy.data.meshes.new('Cube')
me_cube.from_pydata([(-0.441, -0.2806, -0.2491), (-0.4955, -0.2036, -0.2378), (0.4518, 0.3466, -0.2268), (0.5107, 0.1502, 4.501), (0.3976, 0.4237, -0.2229), (0.4565, 0.2273, 4.505), (0.2183, -0.05694, 4.533), (-0.3963, -0.4296, 3.34), (-0.1142, -0.2764, 4.246), (-0.3621, -0.4282, 3.798), (-0.4508, -0.3527, 3.351), (0.1641, 0.02013, 4.537), (-0.4163, -0.3511, 3.802), (-0.1346, -0.1805, 4.257), (0.219, 0.2982, -0.2259), (0.04036, 0.1728, -0.2289), (-0.1383, 0.04731, -0.2319), (-0.3169, -0.07816, -0.2349), (-0.2627, -0.1552, -0.2387), (-0.08407, -0.02976, -0.2357), (0.09456, 0.09571, -0.2328), (0.2732, 0.2212, -0.2298), (0.28, 0.09442, 4.532), (-0.01559, -0.0703, 4.394), (-0.002136, -0.08958, 4.393), (-0.148, -0.1612, 4.258), (0.2055, 0.3175, -0.2249), (0.0269, 0.1921, -0.2279), (-0.1517, 0.06659, -0.2309), (-0.3304, -0.05888, -0.2339), (0.2665, 0.1137, 4.533), (0.1507, 0.03941, 4.538), (-0.1692, -0.08169, -7.049), (-0.1146, -0.1586, -7.06), (-0.1245, -0.2308, -3.46), (-0.06994, -0.3077, -3.472)], [], [(5, 22, 11, 6, 3), (4, 5, 3, 2), (0, 7, 10, 1), (14, 4, 2, 21), (1, 10, 12, 13, 17), (6, 11, 24, 13, 8), (8, 13, 12, 9), (9, 12, 10, 7), (2, 3, 6, 8, 9, 7, 0, 18, 19, 20, 21), (1, 17, 18, 0), (17, 16, 19, 18), (16, 15, 20, 19), (15, 14, 21, 20), (27, 31, 30, 26), (14, 22, 5, 4), (17, 13, 25, 29), (16, 24, 11, 15), (15, 11, 31, 27), (29, 25, 23, 28), (16, 17, 29, 28), (14, 15, 27, 26), (13, 24, 23, 25), (11, 22, 30, 31), (24, 16, 28, 23), (22, 14, 26, 30), (33, 35, 34, 32)])
_uv = me_cube.uv_layers.new(name='UVMap')
_uv.uv.foreach_set('vector', [0.625, 0.5, 0.6594, 0.5, 0.7205, 0.5, 0.7205, 0.75, 0.625, 0.75, 0.375, 0.5, 0.625, 0.5, 0.625, 0.75, 0.375, 0.75, 0.375, 1.0, 0.581, 1.0, 0.581, 0.25, 0.375, 0.25, 0.325, 0.5, 0.375, 0.5, 0.375, 0.75, 0.325, 0.75, 0.375, 0.25, 0.581, 0.25, 0.603, 0.2707, 0.6191, 0.3272, 0.375, 0.3, 0.7205, 0.75, 0.7205, 0.5, 0.7978, 0.5, 0.875, 0.5, 0.875, 0.75, 0.625, 0.0, 0.625, 0.25, 0.603, 0.25, 0.603, 0.0, 0.603, 0.0, 0.603, 0.25, 0.581, 0.25, 0.581, 0.0, 0.375, 0.75, 0.625, 0.75, 0.625, 0.8455, 0.6191, 0.9228, 0.603, 0.9793, 0.581, 1.0, 0.375, 1.0, 0.375, 0.95, 0.375, 0.9, 0.375, 0.85, 0.375, 0.8, 0.125, 0.5, 0.175, 0.5, 0.175, 0.75, 0.125, 0.75, 0.175, 0.5, 0.225, 0.5, 0.225, 0.75, 0.175, 0.75, 0.225, 0.5, 0.275, 0.5, 0.275, 0.75, 0.225, 0.75, 0.275, 0.5, 0.325, 0.5, 0.325, 0.75, 0.275, 0.75, 0.375, 0.4, 0.625, 0.4239, 0.625, 0.4656, 0.375, 0.45, 0.375, 0.45, 0.625, 0.4656, 0.625, 0.5, 0.375, 0.5, 0.375, 0.3, 0.6191, 0.3272, 0.6191, 0.3272, 0.375, 0.3, 0.375, 0.35, 0.6221, 0.3659, 0.625, 0.4239, 0.375, 0.4, 0.375, 0.4, 0.625, 0.4239, 0.625, 0.4239, 0.375, 0.4, 0.375, 0.3, 0.6191, 0.3272, 0.6221, 0.3659, 0.375, 0.35, 0.225, 0.5, 0.175, 0.5, 0.175, 0.5, 0.225, 0.5, 0.325, 0.5, 0.275, 0.5, 0.275, 0.5, 0.325, 0.5, 0.875, 0.5, 0.7978, 0.5, 0.7978, 0.5, 0.875, 0.5, 0.7205, 0.5, 0.6594, 0.5, 0.6594, 0.5, 0.7205, 0.5, 0.6221, 0.3659, 0.375, 0.35, 0.375, 0.35, 0.6221, 0.3659, 0.625, 0.4656, 0.375, 0.45, 0.375, 0.45, 0.625, 0.4656, 0.375, 0.0, 0.581, 0.0, 0.581, 0.25, 0.375, 0.25])
me_cube.update()
me_cube_003 = bpy.data.meshes.new('Cube.003')
me_cube_003.from_pydata([(-0.4604, 0.249, -0.2332), (-0.5146, 0.3261, -0.2293), (0.4327, 0.8763, -0.2182), (0.4916, 0.6799, 4.51), (0.3785, 0.9534, -0.2143), (0.4374, 0.757, 4.513), (0.1993, 0.4727, 4.541), (-0.4157, 0.0999, 3.356), (-0.1333, 0.2533, 4.254), (-0.3812, 0.1015, 3.807), (-0.4699, 0.177, 3.36), (0.1451, 0.5498, 4.545), (-0.4354, 0.1786, 3.811), (-0.1536, 0.3492, 4.266), (0.1999, 0.8279, -0.2173), (0.02129, 0.7024, -0.2203), (-0.1573, 0.577, -0.2233), (-0.336, 0.4515, -0.2263), (-0.2818, 0.3744, -0.2302), (-0.1031, 0.4999, -0.2272), (0.07549, 0.6254, -0.2242), (0.2541, 0.7508, -0.2212), (0.2609, 0.6241, 4.541), (-0.03466, 0.4594, 4.403), (-0.0212, 0.4401, 4.402), (-0.1671, 0.3685, 4.267), (0.1865, 0.8472, -0.2163), (0.007832, 0.7217, -0.2193), (-0.1708, 0.5963, -0.2223), (-0.3494, 0.4708, -0.2253), (0.2474, 0.6434, 4.542), (0.1316, 0.5691, 4.546)], [], [(5, 22, 11, 6, 3), (4, 5, 3, 2), (0, 7, 10, 1), (14, 4, 2, 21), (1, 10, 12, 13, 17), (6, 11, 24, 13, 8), (8, 13, 12, 9), (9, 12, 10, 7), (2, 3, 6, 8, 9, 7, 0, 18, 19, 20, 21), (1, 17, 18, 0), (17, 16, 19, 18), (16, 15, 20, 19), (15, 14, 21, 20), (27, 31, 30, 26), (14, 22, 5, 4), (17, 13, 25, 29), (16, 24, 11, 15), (15, 11, 31, 27), (29, 25, 23, 28), (16, 17, 29, 28), (14, 15, 27, 26), (13, 24, 23, 25), (11, 22, 30, 31), (24, 16, 28, 23), (22, 14, 26, 30)])
_uv = me_cube_003.uv_layers.new(name='UVMap')
_uv.uv.foreach_set('vector', [0.625, 0.5, 0.6594, 0.5, 0.7205, 0.5, 0.7205, 0.75, 0.625, 0.75, 0.375, 0.5, 0.625, 0.5, 0.625, 0.75, 0.375, 0.75, 0.375, 0.0, 0.581, 0.0, 0.581, 0.25, 0.375, 0.25, 0.325, 0.5, 0.375, 0.5, 0.375, 0.75, 0.325, 0.75, 0.375, 0.25, 0.581, 0.25, 0.603, 0.2707, 0.6191, 0.3272, 0.375, 0.3, 0.7205, 0.75, 0.7205, 0.5, 0.7978, 0.5, 0.875, 0.5, 0.875, 0.75, 0.625, 0.0, 0.625, 0.25, 0.603, 0.25, 0.603, 0.0, 0.603, 0.0, 0.603, 0.25, 0.581, 0.25, 0.581, 0.0, 0.375, 0.75, 0.625, 0.75, 0.625, 0.8455, 0.6191, 0.9228, 0.603, 0.9793, 0.581, 1.0, 0.375, 1.0, 0.375, 0.95, 0.375, 0.9, 0.375, 0.85, 0.375, 0.8, 0.125, 0.5, 0.175, 0.5, 0.175, 0.75, 0.125, 0.75, 0.175, 0.5, 0.225, 0.5, 0.225, 0.75, 0.175, 0.75, 0.225, 0.5, 0.275, 0.5, 0.275, 0.75, 0.225, 0.75, 0.275, 0.5, 0.325, 0.5, 0.325, 0.75, 0.275, 0.75, 0.375, 0.4, 0.625, 0.4239, 0.625, 0.4656, 0.375, 0.45, 0.375, 0.45, 0.625, 0.4656, 0.625, 0.5, 0.375, 0.5, 0.375, 0.3, 0.6191, 0.3272, 0.6191, 0.3272, 0.375, 0.3, 0.375, 0.35, 0.6221, 0.3659, 0.625, 0.4239, 0.375, 0.4, 0.375, 0.4, 0.625, 0.4239, 0.625, 0.4239, 0.375, 0.4, 0.375, 0.3, 0.6191, 0.3272, 0.6221, 0.3659, 0.375, 0.35, 0.225, 0.5, 0.175, 0.5, 0.175, 0.5, 0.225, 0.5, 0.325, 0.5, 0.275, 0.5, 0.275, 0.5, 0.325, 0.5, 0.875, 0.5, 0.7978, 0.5, 0.7978, 0.5, 0.875, 0.5, 0.7205, 0.5, 0.6594, 0.5, 0.6594, 0.5, 0.7205, 0.5, 0.6221, 0.3659, 0.375, 0.35, 0.375, 0.35, 0.6221, 0.3659, 0.625, 0.4656, 0.375, 0.45, 0.375, 0.45, 0.625, 0.4656])
me_cube_003.update()
me_cube_004 = bpy.data.meshes.new('Cube.004')
me_cube_004.from_pydata([(-0.4255, -0.2689, -2.236), (-0.4797, -0.1919, -2.232), (0.4676, 0.3584, -2.221), (0.5265, 0.162, 2.507), (0.4134, 0.4355, -2.217), (0.4723, 0.2391, 2.51), (0.2341, -0.04519, 2.538), (-0.3808, -0.418, 1.353), (-0.0984, -0.2646, 2.252), (-0.3463, -0.4164, 1.804), (-0.435, -0.341, 1.357), (0.1799, 0.03188, 2.542), (-0.4005, -0.3394, 1.808), (-0.1188, -0.1687, 2.263), (0.2348, 0.31, -2.22), (0.05616, 0.1845, -2.223), (-0.1225, 0.05906, -2.226), (-0.3011, -0.06641, -2.229), (-0.2469, -0.1435, -2.233), (-0.06827, -0.01801, -2.23), (0.1104, 0.1075, -2.227), (0.289, 0.2329, -2.224), (0.2958, 0.1062, 2.538), (0.0002085, -0.05855, 2.4), (0.01367, -0.07783, 2.399), (-0.1322, -0.1494, 2.264), (0.2213, 0.3293, -2.219), (0.0427, 0.2038, -2.222), (-0.1359, 0.07834, -2.225), (-0.3146, -0.04713, -2.228), (0.2823, 0.1254, 2.539), (0.1665, 0.05116, 2.543)], [], [(5, 22, 11, 6, 3), (4, 5, 3, 2), (0, 7, 10, 1), (14, 4, 2, 21), (1, 10, 12, 13, 17), (6, 11, 24, 13, 8), (8, 13, 12, 9), (9, 12, 10, 7), (2, 3, 6, 8, 9, 7, 0, 18, 19, 20, 21), (1, 17, 18, 0), (17, 16, 19, 18), (16, 15, 20, 19), (15, 14, 21, 20), (27, 31, 30, 26), (14, 22, 5, 4), (17, 13, 25, 29), (16, 24, 11, 15), (15, 11, 31, 27), (29, 25, 23, 28), (16, 17, 29, 28), (14, 15, 27, 26), (13, 24, 23, 25), (11, 22, 30, 31), (24, 16, 28, 23), (22, 14, 26, 30)])
_uv = me_cube_004.uv_layers.new(name='UVMap')
_uv.uv.foreach_set('vector', [0.625, 0.5, 0.6594, 0.5, 0.7205, 0.5, 0.7205, 0.75, 0.625, 0.75, 0.375, 0.5, 0.625, 0.5, 0.625, 0.75, 0.375, 0.75, 0.375, 0.0, 0.581, 0.0, 0.581, 0.25, 0.375, 0.25, 0.325, 0.5, 0.375, 0.5, 0.375, 0.75, 0.325, 0.75, 0.375, 0.25, 0.581, 0.25, 0.603, 0.2707, 0.6191, 0.3272, 0.375, 0.3, 0.7205, 0.75, 0.7205, 0.5, 0.7978, 0.5, 0.875, 0.5, 0.875, 0.75, 0.625, 0.0, 0.625, 0.25, 0.603, 0.25, 0.603, 0.0, 0.603, 0.0, 0.603, 0.25, 0.581, 0.25, 0.581, 0.0, 0.375, 0.75, 0.625, 0.75, 0.625, 0.8455, 0.6191, 0.9228, 0.603, 0.9793, 0.581, 1.0, 0.375, 1.0, 0.375, 0.95, 0.375, 0.9, 0.375, 0.85, 0.375, 0.8, 0.125, 0.5, 0.175, 0.5, 0.175, 0.75, 0.125, 0.75, 0.175, 0.5, 0.225, 0.5, 0.225, 0.75, 0.175, 0.75, 0.225, 0.5, 0.275, 0.5, 0.275, 0.75, 0.225, 0.75, 0.275, 0.5, 0.325, 0.5, 0.325, 0.75, 0.275, 0.75, 0.375, 0.4, 0.625, 0.4239, 0.625, 0.4656, 0.375, 0.45, 0.375, 0.45, 0.625, 0.4656, 0.625, 0.5, 0.375, 0.5, 0.375, 0.3, 0.6191, 0.3272, 0.6191, 0.3272, 0.375, 0.3, 0.375, 0.35, 0.6221, 0.3659, 0.625, 0.4239, 0.375, 0.4, 0.375, 0.4, 0.625, 0.4239, 0.625, 0.4239, 0.375, 0.4, 0.375, 0.3, 0.6191, 0.3272, 0.6221, 0.3659, 0.375, 0.35, 0.225, 0.5, 0.175, 0.5, 0.175, 0.5, 0.225, 0.5, 0.325, 0.5, 0.275, 0.5, 0.275, 0.5, 0.325, 0.5, 0.875, 0.5, 0.7978, 0.5, 0.7978, 0.5, 0.875, 0.5, 0.7205, 0.5, 0.6594, 0.5, 0.6594, 0.5, 0.7205, 0.5, 0.6221, 0.3659, 0.375, 0.35, 0.375, 0.35, 0.6221, 0.3659, 0.625, 0.4656, 0.375, 0.45, 0.375, 0.45, 0.625, 0.4656])
me_cube_004.update()
me_cube_005 = bpy.data.meshes.new('Cube.005')
me_cube_005.from_pydata([(-0.4255, -0.2689, -2.236), (-0.4797, -0.1919, -2.232), (0.4676, 0.3584, -2.221), (0.5265, 0.162, 2.507), (0.4134, 0.4355, -2.217), (0.4723, 0.2391, 2.51), (0.2341, -0.04519, 2.538), (-0.3808, -0.418, 1.353), (-0.0984, -0.2646, 2.252), (-0.3463, -0.4164, 1.804), (-0.435, -0.341, 1.357), (0.1799, 0.03188, 2.542), (-0.4005, -0.3394, 1.808), (-0.1188, -0.1687, 2.263), (0.2348, 0.31, -2.22), (0.05616, 0.1845, -2.223), (-0.1225, 0.05906, -2.226), (-0.3011, -0.06641, -2.229), (-0.2469, -0.1435, -2.233), (-0.06827, -0.01801, -2.23), (0.1104, 0.1075, -2.227), (0.289, 0.2329, -2.224), (0.2958, 0.1062, 2.538), (0.0002085, -0.05855, 2.4), (0.01367, -0.07783, 2.399), (-0.1322, -0.1494, 2.264), (0.2213, 0.3293, -2.219), (0.0427, 0.2038, -2.222), (-0.1359, 0.07834, -2.225), (-0.3146, -0.04713, -2.228), (0.2823, 0.1254, 2.539), (0.1665, 0.05116, 2.543)], [], [(5, 22, 11, 6, 3), (4, 5, 3, 2), (0, 7, 10, 1), (14, 4, 2, 21), (1, 10, 12, 13, 17), (6, 11, 24, 13, 8), (8, 13, 12, 9), (9, 12, 10, 7), (2, 3, 6, 8, 9, 7, 0, 18, 19, 20, 21), (1, 17, 18, 0), (17, 16, 19, 18), (16, 15, 20, 19), (15, 14, 21, 20), (27, 31, 30, 26), (14, 22, 5, 4), (17, 13, 25, 29), (16, 24, 11, 15), (15, 11, 31, 27), (29, 25, 23, 28), (16, 17, 29, 28), (14, 15, 27, 26), (13, 24, 23, 25), (11, 22, 30, 31), (24, 16, 28, 23), (22, 14, 26, 30)])
_uv = me_cube_005.uv_layers.new(name='UVMap')
_uv.uv.foreach_set('vector', [0.625, 0.5, 0.6594, 0.5, 0.7205, 0.5, 0.7205, 0.75, 0.625, 0.75, 0.375, 0.5, 0.625, 0.5, 0.625, 0.75, 0.375, 0.75, 0.375, 0.0, 0.581, 0.0, 0.581, 0.25, 0.375, 0.25, 0.325, 0.5, 0.375, 0.5, 0.375, 0.75, 0.325, 0.75, 0.375, 0.25, 0.581, 0.25, 0.603, 0.2707, 0.6191, 0.3272, 0.375, 0.3, 0.7205, 0.75, 0.7205, 0.5, 0.7978, 0.5, 0.875, 0.5, 0.875, 0.75, 0.625, 0.0, 0.625, 0.25, 0.603, 0.25, 0.603, 0.0, 0.603, 0.0, 0.603, 0.25, 0.581, 0.25, 0.581, 0.0, 0.375, 0.75, 0.625, 0.75, 0.625, 0.8455, 0.6191, 0.9228, 0.603, 0.9793, 0.581, 1.0, 0.375, 1.0, 0.375, 0.95, 0.375, 0.9, 0.375, 0.85, 0.375, 0.8, 0.125, 0.5, 0.175, 0.5, 0.175, 0.75, 0.125, 0.75, 0.175, 0.5, 0.225, 0.5, 0.225, 0.75, 0.175, 0.75, 0.225, 0.5, 0.275, 0.5, 0.275, 0.75, 0.225, 0.75, 0.275, 0.5, 0.325, 0.5, 0.325, 0.75, 0.275, 0.75, 0.375, 0.4, 0.625, 0.4239, 0.625, 0.4656, 0.375, 0.45, 0.375, 0.45, 0.625, 0.4656, 0.625, 0.5, 0.375, 0.5, 0.375, 0.3, 0.6191, 0.3272, 0.6191, 0.3272, 0.375, 0.3, 0.375, 0.35, 0.6221, 0.3659, 0.625, 0.4239, 0.375, 0.4, 0.375, 0.4, 0.625, 0.4239, 0.625, 0.4239, 0.375, 0.4, 0.375, 0.3, 0.6191, 0.3272, 0.6221, 0.3659, 0.375, 0.35, 0.225, 0.5, 0.175, 0.5, 0.175, 0.5, 0.225, 0.5, 0.325, 0.5, 0.275, 0.5, 0.275, 0.5, 0.325, 0.5, 0.875, 0.5, 0.7978, 0.5, 0.7978, 0.5, 0.875, 0.5, 0.7205, 0.5, 0.6594, 0.5, 0.6594, 0.5, 0.7205, 0.5, 0.6221, 0.3659, 0.375, 0.35, 0.375, 0.35, 0.6221, 0.3659, 0.625, 0.4656, 0.375, 0.45, 0.375, 0.45, 0.625, 0.4656])
me_cube_005.update()
me_cube_006 = bpy.data.meshes.new('Cube.006')
me_cube_006.from_pydata([(-1.0, -3.0, 8.75), (-1.0, 2.0, 8.75), (-1.072, 0.3935, 3.725), (-1.153, 2.012, 3.725), (-1.072, 0.3935, 3.428), (-1.113, 2.009, 5.083), (-1.0, -3.0, 5.174), (-0.8305, -0.9572, 5.142), (-0.8054, -2.083, 5.163), (-0.8058, -1.506, 6.518), (-0.7873, -0.9577, 5.682), (-0.7508, -1.269, 6.42), (-0.7281, -1.106, 6.243), (-0.7367, -0.997, 5.981), (-0.7682, -2.066, 5.704), (-0.7201, -2.024, 6.001), (-0.7157, -1.91, 6.259), (-0.7439, -1.742, 6.429), (-1.0, -2.161, 5.159), (-1.0, -0.8686, 5.136), (-1.0, -0.8686, 5.678), (-1.0, -0.9073, 5.997), (-1.0, -1.038, 6.283), (-1.0, -1.222, 6.479), (-1.02, -1.494, 6.598), (-1.0, -1.786, 6.48), (-1.0, -1.968, 6.293), (-1.0, -2.094, 6.007), (-1.0, -2.148, 5.702), (-1.0, -0.8656, 5.017), (-1.0, -2.164, 5.054), (-1.2, -0.8693, 5.136), (-1.2, -0.9479, 5.137), (-1.201, -2.074, 5.158), (-1.2, -0.9458, 5.677), (-1.199, -0.9865, 5.976), (-1.197, -1.094, 6.238), (-1.199, -1.264, 6.404), (-1.2, -1.494, 6.513), (-1.196, -1.73, 6.423), (-1.198, -1.898, 6.254), (-1.193, -2.013, 5.996), (-1.195, -2.054, 5.699), (-1.199, -2.162, 5.159), (-1.2, -0.8673, 5.678), (-1.2, -0.9075, 5.997), (-1.203, -1.037, 6.283), (-1.211, -1.221, 6.479), (-1.2, -1.492, 6.598), (-1.204, -1.785, 6.48), (-1.202, -1.967, 6.293), (-1.207, -2.093, 6.007), (-1.205, -2.146, 5.702), (-1.2, -0.8683, 5.017), (-1.2, -2.167, 5.054), (-1.073, 0.4139, 3.163), (-1.001, -2.999, 3.25), (-1.073, 0.4073, 3.256), (-1.005, -3.005, 3.392), (-2.83, 0.3576, 2.539), (-2.758, -3.055, 2.626), (-2.83, 0.351, 2.633), (-2.762, -3.062, 2.769), (-2.68, -2.633, 2.646), (-2.665, -2.86, 2.656), (-2.474, -2.824, 2.723), (-2.505, -2.639, 2.709), (-2.707, 0.2195, 2.586), (-2.538, 0.2307, 2.645), (-2.528, 0.06032, 2.652), (-2.71, 0.04785, 2.588), (-2.586, -2.631, -1.911), (-2.571, -2.857, -1.902), (-2.38, -2.822, -1.878), (-2.41, -2.636, -1.892), (-2.613, 0.222, -1.972), (-2.444, 0.2331, -1.956), (-2.434, 0.06277, -1.949), (-2.615, 0.0503, -1.97), (-1.0, -3.0, -3.41), (-1.073, 0.4018, -3.402)], [], [(6, 18, 30, 29, 19, 5, 3, 2, 4, 57, 58), (8, 33, 42, 14), (9, 11, 12, 13, 10, 7, 8, 14, 15, 16, 17), (13, 35, 34, 10), (10, 34, 32, 7), (15, 41, 40, 16), (14, 42, 41, 15), (17, 39, 38, 9), (12, 36, 35, 13), (11, 37, 36, 12), (9, 38, 37, 11), (16, 40, 39, 17), (32, 34, 35, 36, 37, 38, 39, 40, 41, 42, 33, 43, 52, 51, 50, 49, 48, 47, 46, 45, 44, 31), (23, 22, 46, 47), (31, 53, 54, 43, 33, 32), (29, 30, 54, 53), (24, 23, 47, 48), (30, 18, 43, 54), (25, 24, 48, 49), (26, 25, 49, 50), (27, 26, 50, 51), (20, 19, 31, 44), (28, 27, 51, 52), (21, 20, 44, 45), (18, 28, 52, 43), (22, 21, 45, 46), (19, 29, 53, 31), (7, 32, 33, 8), (56, 58, 62, 60), (62, 61, 59, 60), (63, 70, 69, 68, 67, 59, 55, 56, 60, 64, 65, 66), (58, 57, 61, 62), (57, 55, 59, 61), (71, 74, 73, 72), (65, 64, 72, 73), (63, 66, 74, 71), (75, 76, 77, 78), (69, 70, 78, 77), (67, 68, 76, 75), (66, 65, 73, 74), (64, 63, 71, 72), (70, 67, 75, 78), (68, 69, 77, 76), (67, 70, 63, 64, 60, 59), (19, 20, 21, 22, 23, 24, 25, 26, 27, 28, 18, 6, 0, 1, 5), (55, 80, 79, 56)])
me_cube_006.polygons.foreach_set('use_smooth', [0, 1, 0, 1, 1, 1, 1, 1, 1, 1, 1, 1, 0, 0, 0, 0, 0, 0, 0, 0, 0, 0, 0, 0, 0, 0, 0, 0, 0, 0, 0, 0, 0, 0, 0, 0, 0, 0, 0, 0, 0, 0, 0, 0, 0, 0])
_uv = me_cube_006.uv_layers.new(name='UVMap')
_uv.uv.foreach_set('vector', [0.5044, 0.0, 0.5079, 0.04513, 0.5053, 0.04467, 0.5105, 0.1143, 0.5133, 0.1147, 0.5253, 0.2695, 0.5, 0.2767, 0.5, 0.1567, 0.49, 0.1567, 0.4703, 0.1567, 0.4494, 0.0, 0.5082, 0.04989, 0.5082, 0.04989, 0.5288, 0.04999, 0.5288, 0.04999, 0.5423, 0.081, 0.5425, 0.09122, 0.5423, 0.1051, 0.5365, 0.1076, 0.5322, 0.1087, 0.513, 0.1105, 0.5082, 0.04989, 0.5288, 0.04999, 0.5334, 0.05069, 0.5398, 0.05265, 0.5413, 0.06646, 0.5365, 0.1076, 0.5366, 0.1082, 0.5322, 0.1087, 0.5322, 0.1087, 0.5322, 0.1087, 0.5322, 0.1087, 0.513, 0.1105, 0.513, 0.1105, 0.5334, 0.05069, 0.5334, 0.05001, 0.5409, 0.05004, 0.5398, 0.05265, 0.5288, 0.04999, 0.5288, 0.04999, 0.5334, 0.05001, 0.5334, 0.05069, 0.5413, 0.06646, 0.5416, 0.06645, 0.5421, 0.07663, 0.5421, 0.07663, 0.5423, 0.1051, 0.5435, 0.1076, 0.5366, 0.1082, 0.5365, 0.1076, 0.5425, 0.09122, 0.5428, 0.09121, 0.5435, 0.1076, 0.5423, 0.1051, 0.5423, 0.081, 0.5423, 0.081, 0.5428, 0.09121, 0.5425, 0.09122, 0.5398, 0.05265, 0.5409, 0.05004, 0.5416, 0.06645, 0.5413, 0.06646, 0.513, 0.1105, 0.5322, 0.1087, 0.5366, 0.1082, 0.5403, 0.1079, 0.5428, 0.1077, 0.5421, 0.07663, 0.5416, 0.06645, 0.5412, 0.05781, 0.541, 0.05203, 0.5288, 0.04999, 0.5082, 0.04989, 0.5079, 0.04513, 0.5271, 0.04497, 0.5381, 0.04751, 0.5411, 0.05382, 0.5423, 0.06268, 0.5441, 0.07871, 0.5434, 0.1053, 0.5409, 0.1105, 0.5366, 0.1124, 0.5309, 0.113, 0.5133, 0.1147, 0.5434, 0.1053, 0.5409, 0.1105, 0.5409, 0.1105, 0.5434, 0.1053, 0.5133, 0.1147, 0.5105, 0.1143, 0.5053, 0.04467, 0.5079, 0.04513, 0.5082, 0.04989, 0.513, 0.1105, 0.5105, 0.1143, 0.5053, 0.04467, 0.5053, 0.04467, 0.5105, 0.1143, 0.5441, 0.07871, 0.5434, 0.1053, 0.5434, 0.1053, 0.5441, 0.07871, 0.5053, 0.04467, 0.5079, 0.04513, 0.5079, 0.04513, 0.5053, 0.04467, 0.5423, 0.06268, 0.5441, 0.07871, 0.5441, 0.07871, 0.5423, 0.06268, 0.5411, 0.05382, 0.5423, 0.06268, 0.5423, 0.06268, 0.5411, 0.05382, 0.5381, 0.04751, 0.5411, 0.05382, 0.5411, 0.05382, 0.5381, 0.04751, 0.5309, 0.113, 0.5133, 0.1147, 0.5133, 0.1147, 0.5309, 0.113, 0.5271, 0.04497, 0.5381, 0.04751, 0.5381, 0.04751, 0.5271, 0.04497, 0.5366, 0.1124, 0.5309, 0.113, 0.5309, 0.113, 0.5366, 0.1124, 0.5079, 0.04513, 0.5271, 0.04497, 0.5271, 0.04497, 0.5079, 0.04513, 0.5409, 0.1105, 0.5366, 0.1124, 0.5366, 0.1124, 0.5409, 0.1105, 0.5133, 0.1147, 0.5105, 0.1143, 0.5105, 0.1143, 0.5133, 0.1147, 0.513, 0.1105, 0.513, 0.1105, 0.5082, 0.04989, 0.5082, 0.04989, 0.0, 0.0, 0.0, 0.0, 0.0, 0.0, 0.0, 0.0, 0.4494, 0.0, 0.4703, 0.1567, 0.4587, 0.1567, 0.4395, 0.0, 0.4419, 0.01925, 0.4572, 0.1447, 0.4572, 0.145, 0.4578, 0.1498, 0.4578, 0.1495, 0.4587, 0.1567, 0.4587, 0.1567, 0.4395, 0.0, 0.4395, 0.0, 0.4406, 0.008823, 0.4408, 0.01018, 0.4418, 0.01874, 0.4494, 0.0, 0.4703, 0.1567, 0.4703, 0.1567, 0.4494, 0.0, 0.0, 0.0, 0.0, 0.0, 0.0, 0.0, 0.0, 0.0, 0.4419, 0.01925, 0.4418, 0.01874, 0.4408, 0.01018, 0.4406, 0.008823, 0.4408, 0.01018, 0.4406, 0.008823, 0.4406, 0.008823, 0.4408, 0.01018, 0.4419, 0.01925, 0.4418, 0.01874, 0.4418, 0.01874, 0.4419, 0.01925, 0.4578, 0.1495, 0.4578, 0.1498, 0.4572, 0.145, 0.4572, 0.1447, 0.4572, 0.145, 0.4572, 0.1447, 0.4572, 0.1447, 0.4572, 0.145, 0.4578, 0.1495, 0.4578, 0.1498, 0.4578, 0.1498, 0.4578, 0.1495, 0.4418, 0.01874, 0.4408, 0.01018, 0.4408, 0.01018, 0.4418, 0.01874, 0.4406, 0.008823, 0.4419, 0.01925, 0.4419, 0.01925, 0.4406, 0.008823, 0.4572, 0.1447, 0.4578, 0.1495, 0.4578, 0.1495, 0.4572, 0.1447, 0.4578, 0.1498, 0.4572, 0.145, 0.4572, 0.145, 0.4578, 0.1498, 0.4578, 0.1495, 0.4572, 0.1447, 0.4419, 0.01925, 0.4406, 0.008823, 0.4395, 0.0, 0.4587, 0.1567, 0.5133, 0.1147, 0.5309, 0.113, 0.5366, 0.1124, 0.5409, 0.1105, 0.5434, 0.1053, 0.5441, 0.07871, 0.5423, 0.06268, 0.5411, 0.05382, 0.5381, 0.04751, 0.5271, 0.04497, 0.5079, 0.04513, 0.5044, 0.0, 0.5938, 0.0, 0.5938, 0.25, 0.5253, 0.2695, 0.4587, 0.1567, 0.375, 0.1567, 0.375, 0.0, 0.4395, 0.0])
me_cube_006.update()

# ---- objects
ob_cube = bpy.data.objects.new('Cube', me_cube_007)
ob_plane = bpy.data.objects.new('Plane', me_plane)
ob_plane_001 = bpy.data.objects.new('Plane.001', me_plane_001)
ob_house = bpy.data.objects.new('house', me_cube_001)
ob_wall = bpy.data.objects.new('wall', me_cube_002)
ob_windocover = bpy.data.objects.new('windoCover', me_cube)
ob_windocover_001 = bpy.data.objects.new('windoCover.001', me_cube_003)
ob_windocover_002 = bpy.data.objects.new('windoCover.002', me_cube_004)
ob_windocover_003 = bpy.data.objects.new('windoCover.003', me_cube_005)
ob_house_001 = bpy.data.objects.new('house.001', me_cube_006)

# ---- transforms, parenting, visibility, modifiers, constraints
ob_cube.location = (-0.9917, -1.502, 6.018)
ob_cube.scale = (0.02646, 0.5401, 0.02646)
ob_plane.location = (-1.129, -1.234, 5.683)
ob_plane.rotation_euler = (1.651, 0.01862, 1.591)
ob_plane.scale = (0.2, 0.4187, -0.3783)
ob_plane_001.location = (-1.119, -1.742, 5.692)
ob_plane_001.rotation_euler = (1.651, 0.01862, 1.591)
ob_plane_001.scale = (0.2, 0.4187, -0.3783)
ob_house.location = (0.0, 0.0, 0.0)
ob_wall.location = (0.0, 0.0, 0.0)
ob_windocover.location = (1.07, 3.026, 3.944)
ob_windocover.rotation_euler = (-0.0179, 0.04787, -0.03602)
ob_windocover.scale = (0.5, 0.5, 0.5)
ob_windocover_001.location = (2.45, 3.237, 3.892)
ob_windocover_001.rotation_euler = (-0.0679, 0.003853, -0.1422)
ob_windocover_001.scale = (0.5, 0.5, 0.5)
ob_windocover_002.location = (3.112, 3.846, 4.94)
ob_windocover_002.rotation_euler = (-0.01273, -0.003936, 0.8317)
ob_windocover_002.scale = (-0.5, 0.5, 0.5)
ob_windocover_003.location = (1.727, 3.24, 4.882)
ob_windocover_003.rotation_euler = (0.02242, 0.001798, 0.9638)
ob_windocover_003.scale = (-0.5, 0.5, 0.5)
ob_house_001.location = (0.0, 0.0, 0.0)

# ---- collection membership
scene.collection.objects.link(ob_cube)
scene.collection.objects.link(ob_plane)
scene.collection.objects.link(ob_plane_001)
col_collection.objects.link(ob_house)
col_collection.objects.link(ob_wall)
col_collection.objects.link(ob_windocover)
col_collection.objects.link(ob_windocover_001)
col_collection.objects.link(ob_windocover_002)
col_collection.objects.link(ob_windocover_003)
col_collection.objects.link(ob_house_001)

# ---- scene / render settings (as saved in the file)
scene.frame_start = 1; scene.frame_end = 250; scene.frame_set(1)
scene.render.engine = 'BLENDER_EEVEE_NEXT'
scene.cycles.sampling_pattern = 'TABULATED_SOBOL'
scene.view_settings.view_transform = 'Filmic'
bpy.context.view_layer.update()

# ---- added for rendering (the .blend has no active camera and no usable light): camera, sun
cam_auto = bpy.data.cameras.new('AutoCamera')
cam_auto.lens = 50.0
cam_auto.sensor_width = 36.0
cam_auto.clip_end = 1000.0
ob_auto_camera = bpy.data.objects.new('AutoCamera', cam_auto)
scene.collection.objects.link(ob_auto_camera)
ob_auto_camera.location = (19.3187, -21.4393, 18.6186)
ob_auto_camera.rotation_euler = (1.09748, -7.21219e-08, 0.694738)
scene.camera = ob_auto_camera
light_auto_sun = bpy.data.lights.new('AutoSun', 'SUN')
light_auto_sun.energy = 3.0
light_auto_sun.angle = 0.0523599
ob_auto_sun = bpy.data.objects.new('AutoSun', light_auto_sun)
scene.collection.objects.link(ob_auto_sun)
ob_auto_sun.rotation_euler = (0.872665, 0.174533, 0.523599)
bpy.context.view_layer.update()
